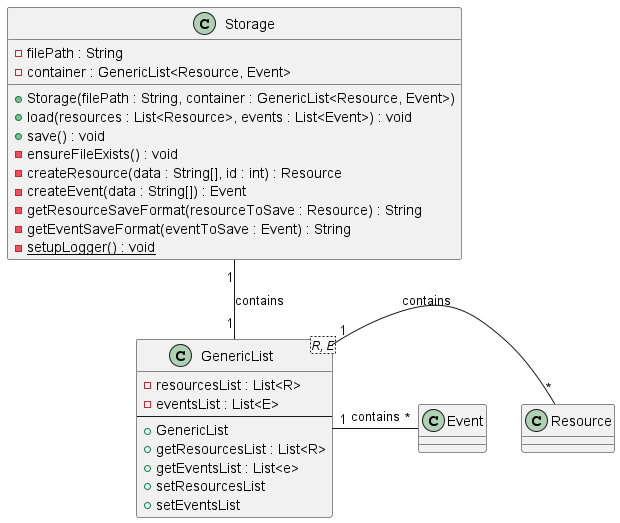

The diagram above was rendered by PlantUML. Its source (embedded in the PNG):
@startuml
'https://plantuml.com/class-diagram

class Storage {
    - filePath : String
    - container : GenericList<Resource, Event>
    __
    + Storage(filePath : String, container : GenericList<Resource, Event>)
    + load(resources : List<Resource>, events : List<Event>) : void
    + save() : void
    - ensureFileExists() : void
    - createResource(data : String[], id : int) : Resource
    - createEvent(data : String[]) : Event
    - getResourceSaveFormat(resourceToSave : Resource) : String
    - getEventSaveFormat(eventToSave : Event) : String
    {static} - setupLogger() : void
}

class GenericList<R, E> {
    - resourcesList : List<R>
    - eventsList : List<E>
    --
    + GenericList
    + getResourcesList : List<R>
    + getEventsList : List<e>
    + setResourcesList
    + setEventsList
}

class Resource {
}

class Event {

}

' Relationships
Storage "1" -- "1" GenericList : contains
GenericList "1" - "*" Resource : contains
GenericList "1" - "*" Event : contains


@enduml